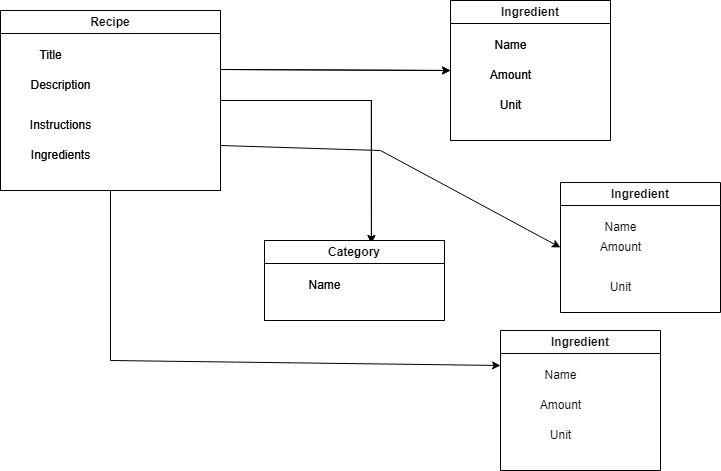

The diagram above was exported from draw.io. Its source (the exported page's mxGraphModel, read from the mxfile embedded in the PNG):
<mxGraphModel dx="1120" dy="444" grid="1" gridSize="10" guides="1" tooltips="1" connect="1" arrows="1" fold="1" page="1" pageScale="1" pageWidth="827" pageHeight="1169" math="0" shadow="0">
  <root>
    <mxCell id="WIyWlLk6GJQsqaUBKTNV-0" />
    <mxCell id="WIyWlLk6GJQsqaUBKTNV-1" parent="WIyWlLk6GJQsqaUBKTNV-0" />
    <mxCell id="0ajM_VDtme_TKdMLOpV7-14" style="edgeStyle=orthogonalEdgeStyle;rounded=0;orthogonalLoop=1;jettySize=auto;html=1;exitX=1;exitY=0.5;exitDx=0;exitDy=0;entryX=0.594;entryY=0.038;entryDx=0;entryDy=0;entryPerimeter=0;" parent="WIyWlLk6GJQsqaUBKTNV-1" source="0ajM_VDtme_TKdMLOpV7-1" target="0ajM_VDtme_TKdMLOpV7-3" edge="1">
      <mxGeometry relative="1" as="geometry" />
    </mxCell>
    <mxCell id="0ajM_VDtme_TKdMLOpV7-1" value="Recipe" style="swimlane;whiteSpace=wrap;html=1;" parent="WIyWlLk6GJQsqaUBKTNV-1" vertex="1">
      <mxGeometry x="60" y="60" width="220" height="180" as="geometry" />
    </mxCell>
    <mxCell id="0ajM_VDtme_TKdMLOpV7-6" value="Description" style="text;html=1;align=center;verticalAlign=middle;resizable=0;points=[];autosize=1;strokeColor=none;fillColor=none;" parent="0ajM_VDtme_TKdMLOpV7-1" vertex="1">
      <mxGeometry x="20" y="60" width="80" height="30" as="geometry" />
    </mxCell>
    <mxCell id="0ajM_VDtme_TKdMLOpV7-8" value="Instructions" style="text;html=1;align=center;verticalAlign=middle;resizable=0;points=[];autosize=1;strokeColor=none;fillColor=none;" parent="0ajM_VDtme_TKdMLOpV7-1" vertex="1">
      <mxGeometry x="20" y="100" width="80" height="30" as="geometry" />
    </mxCell>
    <mxCell id="0ajM_VDtme_TKdMLOpV7-7" value="Ingredients" style="text;html=1;align=center;verticalAlign=middle;resizable=0;points=[];autosize=1;strokeColor=none;fillColor=none;" parent="0ajM_VDtme_TKdMLOpV7-1" vertex="1">
      <mxGeometry x="20" y="130" width="80" height="30" as="geometry" />
    </mxCell>
    <mxCell id="0ajM_VDtme_TKdMLOpV7-5" value="Title" style="text;html=1;align=center;verticalAlign=middle;resizable=0;points=[];autosize=1;strokeColor=none;fillColor=none;" parent="0ajM_VDtme_TKdMLOpV7-1" vertex="1">
      <mxGeometry x="25" y="30" width="50" height="30" as="geometry" />
    </mxCell>
    <mxCell id="0ajM_VDtme_TKdMLOpV7-2" value="Ingredient" style="swimlane;whiteSpace=wrap;html=1;" parent="WIyWlLk6GJQsqaUBKTNV-1" vertex="1">
      <mxGeometry x="510" y="50" width="160" height="140" as="geometry" />
    </mxCell>
    <mxCell id="0ajM_VDtme_TKdMLOpV7-9" value="Name" style="text;html=1;align=center;verticalAlign=middle;resizable=0;points=[];autosize=1;strokeColor=none;fillColor=none;" parent="0ajM_VDtme_TKdMLOpV7-2" vertex="1">
      <mxGeometry x="30" y="30" width="60" height="30" as="geometry" />
    </mxCell>
    <mxCell id="0ajM_VDtme_TKdMLOpV7-10" value="Amount" style="text;html=1;align=center;verticalAlign=middle;resizable=0;points=[];autosize=1;strokeColor=none;fillColor=none;" parent="0ajM_VDtme_TKdMLOpV7-2" vertex="1">
      <mxGeometry x="30" y="60" width="60" height="30" as="geometry" />
    </mxCell>
    <mxCell id="0ajM_VDtme_TKdMLOpV7-11" value="Unit" style="text;html=1;align=center;verticalAlign=middle;resizable=0;points=[];autosize=1;strokeColor=none;fillColor=none;" parent="0ajM_VDtme_TKdMLOpV7-2" vertex="1">
      <mxGeometry x="40" y="90" width="40" height="30" as="geometry" />
    </mxCell>
    <mxCell id="0ajM_VDtme_TKdMLOpV7-3" value="Category" style="swimlane;whiteSpace=wrap;html=1;" parent="WIyWlLk6GJQsqaUBKTNV-1" vertex="1">
      <mxGeometry x="324" y="290" width="180" height="80" as="geometry" />
    </mxCell>
    <mxCell id="0ajM_VDtme_TKdMLOpV7-12" value="Name" style="text;html=1;align=center;verticalAlign=middle;resizable=0;points=[];autosize=1;strokeColor=none;fillColor=none;" parent="0ajM_VDtme_TKdMLOpV7-3" vertex="1">
      <mxGeometry x="30" y="30" width="60" height="30" as="geometry" />
    </mxCell>
    <mxCell id="0ajM_VDtme_TKdMLOpV7-15" value="" style="edgeStyle=none;orthogonalLoop=1;jettySize=auto;html=1;rounded=0;entryX=0;entryY=0.5;entryDx=0;entryDy=0;" parent="WIyWlLk6GJQsqaUBKTNV-1" target="0ajM_VDtme_TKdMLOpV7-2" edge="1">
      <mxGeometry width="100" relative="1" as="geometry">
        <mxPoint x="280" y="119" as="sourcePoint" />
        <mxPoint x="380" y="119" as="targetPoint" />
        <Array as="points" />
      </mxGeometry>
    </mxCell>
    <mxCell id="yg1PD9Yd5vMevYKA-cW3-1" style="edgeStyle=orthogonalEdgeStyle;rounded=0;orthogonalLoop=1;jettySize=auto;html=1;exitX=1;exitY=0.5;exitDx=0;exitDy=0;entryX=0.594;entryY=0.038;entryDx=0;entryDy=0;entryPerimeter=0;" parent="WIyWlLk6GJQsqaUBKTNV-1" source="yg1PD9Yd5vMevYKA-cW3-2" target="yg1PD9Yd5vMevYKA-cW3-11" edge="1">
      <mxGeometry relative="1" as="geometry" />
    </mxCell>
    <mxCell id="yg1PD9Yd5vMevYKA-cW3-2" value="Recipe" style="swimlane;whiteSpace=wrap;html=1;" parent="WIyWlLk6GJQsqaUBKTNV-1" vertex="1">
      <mxGeometry x="60" y="60" width="220" height="180" as="geometry" />
    </mxCell>
    <mxCell id="yg1PD9Yd5vMevYKA-cW3-3" value="Description" style="text;html=1;align=center;verticalAlign=middle;resizable=0;points=[];autosize=1;strokeColor=none;fillColor=none;" parent="yg1PD9Yd5vMevYKA-cW3-2" vertex="1">
      <mxGeometry x="20" y="60" width="80" height="30" as="geometry" />
    </mxCell>
    <mxCell id="yg1PD9Yd5vMevYKA-cW3-4" value="Instructions" style="text;html=1;align=center;verticalAlign=middle;resizable=0;points=[];autosize=1;strokeColor=none;fillColor=none;" parent="yg1PD9Yd5vMevYKA-cW3-2" vertex="1">
      <mxGeometry x="20" y="100" width="80" height="30" as="geometry" />
    </mxCell>
    <mxCell id="yg1PD9Yd5vMevYKA-cW3-5" value="Ingredients" style="text;html=1;align=center;verticalAlign=middle;resizable=0;points=[];autosize=1;strokeColor=none;fillColor=none;" parent="yg1PD9Yd5vMevYKA-cW3-2" vertex="1">
      <mxGeometry x="20" y="130" width="80" height="30" as="geometry" />
    </mxCell>
    <mxCell id="yg1PD9Yd5vMevYKA-cW3-6" value="Title" style="text;html=1;align=center;verticalAlign=middle;resizable=0;points=[];autosize=1;strokeColor=none;fillColor=none;" parent="yg1PD9Yd5vMevYKA-cW3-2" vertex="1">
      <mxGeometry x="25" y="30" width="50" height="30" as="geometry" />
    </mxCell>
    <mxCell id="yg1PD9Yd5vMevYKA-cW3-7" value="Ingredient" style="swimlane;whiteSpace=wrap;html=1;startSize=23;" parent="WIyWlLk6GJQsqaUBKTNV-1" vertex="1">
      <mxGeometry x="510" y="50" width="160" height="140" as="geometry" />
    </mxCell>
    <mxCell id="yg1PD9Yd5vMevYKA-cW3-8" value="Name" style="text;html=1;align=center;verticalAlign=middle;resizable=0;points=[];autosize=1;strokeColor=none;fillColor=none;" parent="yg1PD9Yd5vMevYKA-cW3-7" vertex="1">
      <mxGeometry x="30" y="30" width="60" height="30" as="geometry" />
    </mxCell>
    <mxCell id="yg1PD9Yd5vMevYKA-cW3-9" value="Amount" style="text;html=1;align=center;verticalAlign=middle;resizable=0;points=[];autosize=1;strokeColor=none;fillColor=none;" parent="yg1PD9Yd5vMevYKA-cW3-7" vertex="1">
      <mxGeometry x="30" y="60" width="60" height="30" as="geometry" />
    </mxCell>
    <mxCell id="yg1PD9Yd5vMevYKA-cW3-10" value="Unit" style="text;html=1;align=center;verticalAlign=middle;resizable=0;points=[];autosize=1;strokeColor=none;fillColor=none;" parent="yg1PD9Yd5vMevYKA-cW3-7" vertex="1">
      <mxGeometry x="40" y="90" width="40" height="30" as="geometry" />
    </mxCell>
    <mxCell id="yg1PD9Yd5vMevYKA-cW3-11" value="Category" style="swimlane;whiteSpace=wrap;html=1;" parent="WIyWlLk6GJQsqaUBKTNV-1" vertex="1">
      <mxGeometry x="324" y="290" width="180" height="80" as="geometry" />
    </mxCell>
    <mxCell id="yg1PD9Yd5vMevYKA-cW3-12" value="Name" style="text;html=1;align=center;verticalAlign=middle;resizable=0;points=[];autosize=1;strokeColor=none;fillColor=none;" parent="yg1PD9Yd5vMevYKA-cW3-11" vertex="1">
      <mxGeometry x="30" y="30" width="60" height="30" as="geometry" />
    </mxCell>
    <mxCell id="yg1PD9Yd5vMevYKA-cW3-13" value="" style="edgeStyle=none;orthogonalLoop=1;jettySize=auto;html=1;rounded=0;entryX=0;entryY=0.5;entryDx=0;entryDy=0;" parent="WIyWlLk6GJQsqaUBKTNV-1" target="yg1PD9Yd5vMevYKA-cW3-7" edge="1">
      <mxGeometry width="100" relative="1" as="geometry">
        <mxPoint x="280" y="119" as="sourcePoint" />
        <mxPoint x="380" y="119" as="targetPoint" />
        <Array as="points" />
      </mxGeometry>
    </mxCell>
    <mxCell id="yg1PD9Yd5vMevYKA-cW3-14" value="Ingredient" style="swimlane;whiteSpace=wrap;html=1;startSize=23;" parent="WIyWlLk6GJQsqaUBKTNV-1" vertex="1">
      <mxGeometry x="620" y="232" width="160" height="130" as="geometry" />
    </mxCell>
    <mxCell id="yg1PD9Yd5vMevYKA-cW3-15" value="Name" style="text;html=1;align=center;verticalAlign=middle;resizable=0;points=[];autosize=1;strokeColor=none;fillColor=none;" parent="yg1PD9Yd5vMevYKA-cW3-14" vertex="1">
      <mxGeometry x="30" y="30" width="60" height="30" as="geometry" />
    </mxCell>
    <mxCell id="yg1PD9Yd5vMevYKA-cW3-17" value="Unit" style="text;html=1;align=center;verticalAlign=middle;resizable=0;points=[];autosize=1;strokeColor=none;fillColor=none;" parent="yg1PD9Yd5vMevYKA-cW3-14" vertex="1">
      <mxGeometry x="40" y="90" width="40" height="30" as="geometry" />
    </mxCell>
    <mxCell id="yg1PD9Yd5vMevYKA-cW3-16" value="Amount" style="text;html=1;align=center;verticalAlign=middle;resizable=0;points=[];autosize=1;strokeColor=none;fillColor=none;" parent="yg1PD9Yd5vMevYKA-cW3-14" vertex="1">
      <mxGeometry x="30" y="50" width="60" height="30" as="geometry" />
    </mxCell>
    <mxCell id="yg1PD9Yd5vMevYKA-cW3-18" value="Ingredient" style="swimlane;whiteSpace=wrap;html=1;startSize=23;" parent="WIyWlLk6GJQsqaUBKTNV-1" vertex="1">
      <mxGeometry x="560" y="380" width="160" height="140" as="geometry" />
    </mxCell>
    <mxCell id="yg1PD9Yd5vMevYKA-cW3-19" value="Name" style="text;html=1;align=center;verticalAlign=middle;resizable=0;points=[];autosize=1;strokeColor=none;fillColor=none;" parent="yg1PD9Yd5vMevYKA-cW3-18" vertex="1">
      <mxGeometry x="30" y="30" width="60" height="30" as="geometry" />
    </mxCell>
    <mxCell id="yg1PD9Yd5vMevYKA-cW3-20" value="Amount" style="text;html=1;align=center;verticalAlign=middle;resizable=0;points=[];autosize=1;strokeColor=none;fillColor=none;" parent="yg1PD9Yd5vMevYKA-cW3-18" vertex="1">
      <mxGeometry x="30" y="60" width="60" height="30" as="geometry" />
    </mxCell>
    <mxCell id="yg1PD9Yd5vMevYKA-cW3-21" value="Unit" style="text;html=1;align=center;verticalAlign=middle;resizable=0;points=[];autosize=1;strokeColor=none;fillColor=none;" parent="yg1PD9Yd5vMevYKA-cW3-18" vertex="1">
      <mxGeometry x="40" y="90" width="40" height="30" as="geometry" />
    </mxCell>
    <mxCell id="yg1PD9Yd5vMevYKA-cW3-27" value="" style="endArrow=classic;html=1;rounded=0;exitX=1;exitY=0.75;exitDx=0;exitDy=0;entryX=0;entryY=0.5;entryDx=0;entryDy=0;" parent="WIyWlLk6GJQsqaUBKTNV-1" source="yg1PD9Yd5vMevYKA-cW3-2" target="yg1PD9Yd5vMevYKA-cW3-14" edge="1">
      <mxGeometry width="50" height="50" relative="1" as="geometry">
        <mxPoint x="340" y="290" as="sourcePoint" />
        <mxPoint x="520" y="210" as="targetPoint" />
        <Array as="points">
          <mxPoint x="440" y="200" />
        </Array>
      </mxGeometry>
    </mxCell>
    <mxCell id="yg1PD9Yd5vMevYKA-cW3-28" value="" style="endArrow=classic;html=1;rounded=0;exitX=0.5;exitY=1;exitDx=0;exitDy=0;entryX=0;entryY=0.25;entryDx=0;entryDy=0;" parent="WIyWlLk6GJQsqaUBKTNV-1" source="yg1PD9Yd5vMevYKA-cW3-2" target="yg1PD9Yd5vMevYKA-cW3-18" edge="1">
      <mxGeometry width="50" height="50" relative="1" as="geometry">
        <mxPoint x="170" y="264" as="sourcePoint" />
        <mxPoint x="170" y="464" as="targetPoint" />
        <Array as="points">
          <mxPoint x="170" y="410" />
        </Array>
      </mxGeometry>
    </mxCell>
  </root>
</mxGraphModel>